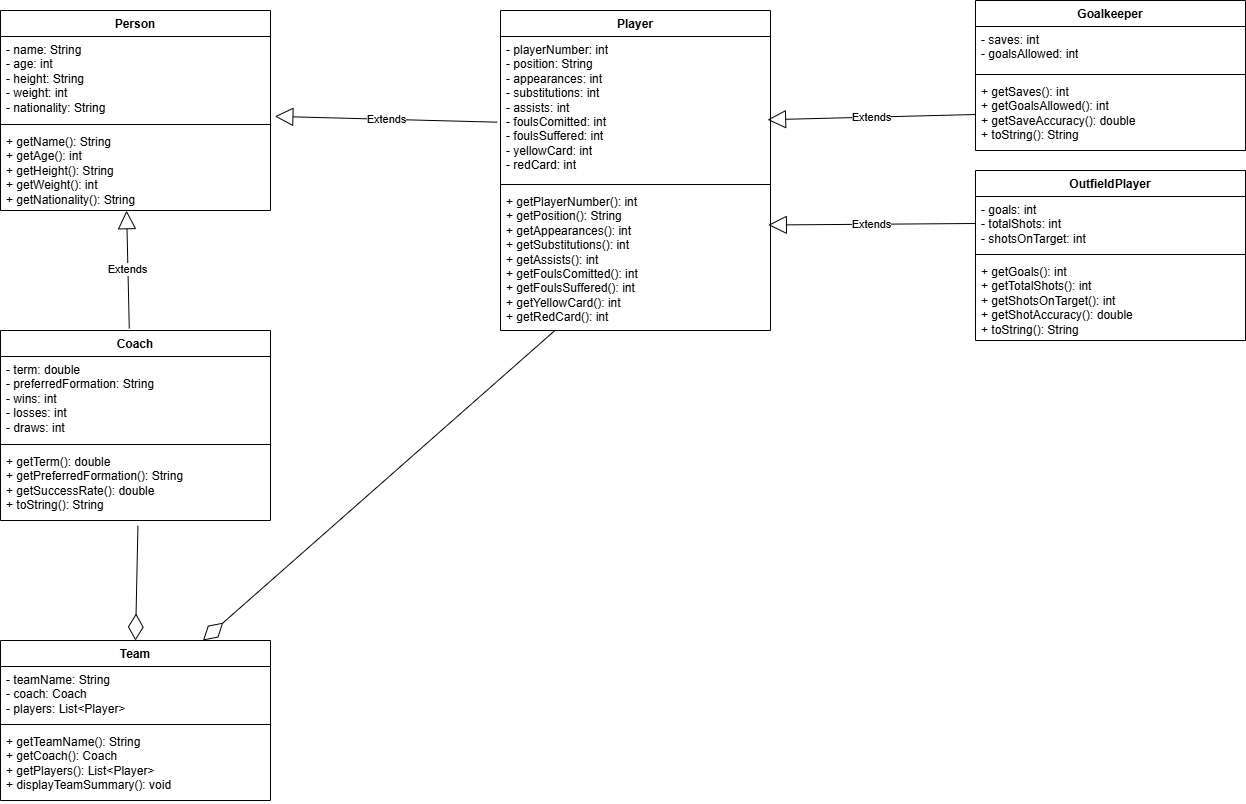

The diagram above was exported from draw.io. Its source (the exported page's mxGraphModel, read from the mxfile embedded in the PNG):
<mxGraphModel dx="1740" dy="878" grid="1" gridSize="10" guides="1" tooltips="1" connect="1" arrows="1" fold="1" page="1" pageScale="1" pageWidth="850" pageHeight="1100" background="light-dark(#FFFFFF,#000000)" math="0" shadow="0">
  <root>
    <mxCell id="0" />
    <mxCell id="1" parent="0" />
    <mxCell id="684HYZWRHoDbH8bu9hM0-1" value="Person" style="swimlane;fontStyle=1;align=center;verticalAlign=top;childLayout=stackLayout;horizontal=1;startSize=26;horizontalStack=0;resizeParent=1;resizeParentMax=0;resizeLast=0;collapsible=1;marginBottom=0;whiteSpace=wrap;html=1;" parent="1" vertex="1">
      <mxGeometry x="30" y="40" width="270" height="200" as="geometry" />
    </mxCell>
    <mxCell id="684HYZWRHoDbH8bu9hM0-2" value="- name: String&lt;div&gt;- age: int&lt;/div&gt;&lt;div&gt;- height: String&lt;/div&gt;&lt;div&gt;- weight: int&lt;/div&gt;&lt;div&gt;- nationality: String&lt;/div&gt;" style="text;strokeColor=none;fillColor=none;align=left;verticalAlign=top;spacingLeft=4;spacingRight=4;overflow=hidden;rotatable=0;points=[[0,0.5],[1,0.5]];portConstraint=eastwest;whiteSpace=wrap;html=1;" parent="684HYZWRHoDbH8bu9hM0-1" vertex="1">
      <mxGeometry y="26" width="270" height="84" as="geometry" />
    </mxCell>
    <mxCell id="684HYZWRHoDbH8bu9hM0-3" value="" style="line;strokeWidth=1;fillColor=none;align=left;verticalAlign=middle;spacingTop=-1;spacingLeft=3;spacingRight=3;rotatable=0;labelPosition=right;points=[];portConstraint=eastwest;strokeColor=inherit;" parent="684HYZWRHoDbH8bu9hM0-1" vertex="1">
      <mxGeometry y="110" width="270" height="8" as="geometry" />
    </mxCell>
    <mxCell id="684HYZWRHoDbH8bu9hM0-4" value="&lt;div&gt;+ getName(): String&lt;/div&gt;&lt;div&gt;+ getAge(): int&lt;/div&gt;&lt;div&gt;+ getHeight(): String&lt;/div&gt;&lt;div&gt;+ getWeight(): int&lt;/div&gt;&lt;div&gt;+ getNationality(): String&lt;/div&gt;" style="text;strokeColor=none;fillColor=none;align=left;verticalAlign=top;spacingLeft=4;spacingRight=4;overflow=hidden;rotatable=0;points=[[0,0.5],[1,0.5]];portConstraint=eastwest;whiteSpace=wrap;html=1;" parent="684HYZWRHoDbH8bu9hM0-1" vertex="1">
      <mxGeometry y="118" width="270" height="82" as="geometry" />
    </mxCell>
    <mxCell id="P-ycAwFdkFpfH8SJvCZh-2" value="Player" style="swimlane;fontStyle=1;align=center;verticalAlign=top;childLayout=stackLayout;horizontal=1;startSize=26;horizontalStack=0;resizeParent=1;resizeParentMax=0;resizeLast=0;collapsible=1;marginBottom=0;whiteSpace=wrap;html=1;" vertex="1" parent="1">
      <mxGeometry x="530" y="40" width="270" height="320" as="geometry" />
    </mxCell>
    <mxCell id="P-ycAwFdkFpfH8SJvCZh-3" value="- playerNumber: int&lt;div&gt;- position: String&lt;/div&gt;&lt;div&gt;- appearances: int&lt;/div&gt;&lt;div&gt;- substitutions: int&lt;/div&gt;&lt;div&gt;- assists: int&lt;/div&gt;&lt;div&gt;- foulsComitted: int&lt;/div&gt;&lt;div&gt;- foulsSuffered: int&lt;/div&gt;&lt;div&gt;- yellowCard: int&lt;/div&gt;&lt;div&gt;- redCard: int&lt;/div&gt;" style="text;strokeColor=none;fillColor=none;align=left;verticalAlign=top;spacingLeft=4;spacingRight=4;overflow=hidden;rotatable=0;points=[[0,0.5],[1,0.5]];portConstraint=eastwest;whiteSpace=wrap;html=1;" vertex="1" parent="P-ycAwFdkFpfH8SJvCZh-2">
      <mxGeometry y="26" width="270" height="144" as="geometry" />
    </mxCell>
    <mxCell id="P-ycAwFdkFpfH8SJvCZh-4" value="" style="line;strokeWidth=1;fillColor=none;align=left;verticalAlign=middle;spacingTop=-1;spacingLeft=3;spacingRight=3;rotatable=0;labelPosition=right;points=[];portConstraint=eastwest;strokeColor=inherit;" vertex="1" parent="P-ycAwFdkFpfH8SJvCZh-2">
      <mxGeometry y="170" width="270" height="8" as="geometry" />
    </mxCell>
    <mxCell id="P-ycAwFdkFpfH8SJvCZh-5" value="&lt;div&gt;+ getPlayerNumber(): int&lt;/div&gt;&lt;div&gt;+ getPosition(): String&lt;/div&gt;&lt;div&gt;+ getAppearances(): int&lt;/div&gt;&lt;div&gt;+ getSubstitutions(): int&lt;/div&gt;&lt;div&gt;+ getAssists(): int&lt;/div&gt;&lt;div&gt;+ getFoulsComitted(): int&lt;/div&gt;&lt;div&gt;+ getFoulsSuffered(): int&lt;/div&gt;&lt;div&gt;+ getYellowCard(): int&lt;/div&gt;&lt;div&gt;+ getRedCard(): int&lt;/div&gt;" style="text;strokeColor=none;fillColor=none;align=left;verticalAlign=top;spacingLeft=4;spacingRight=4;overflow=hidden;rotatable=0;points=[[0,0.5],[1,0.5]];portConstraint=eastwest;whiteSpace=wrap;html=1;" vertex="1" parent="P-ycAwFdkFpfH8SJvCZh-2">
      <mxGeometry y="178" width="270" height="142" as="geometry" />
    </mxCell>
    <mxCell id="P-ycAwFdkFpfH8SJvCZh-6" value="Goalkeeper" style="swimlane;fontStyle=1;align=center;verticalAlign=top;childLayout=stackLayout;horizontal=1;startSize=26;horizontalStack=0;resizeParent=1;resizeParentMax=0;resizeLast=0;collapsible=1;marginBottom=0;whiteSpace=wrap;html=1;" vertex="1" parent="1">
      <mxGeometry x="1005" y="30" width="270" height="150" as="geometry" />
    </mxCell>
    <mxCell id="P-ycAwFdkFpfH8SJvCZh-7" value="- saves: int&lt;div&gt;- goalsAllowed: int&lt;/div&gt;" style="text;strokeColor=none;fillColor=none;align=left;verticalAlign=top;spacingLeft=4;spacingRight=4;overflow=hidden;rotatable=0;points=[[0,0.5],[1,0.5]];portConstraint=eastwest;whiteSpace=wrap;html=1;" vertex="1" parent="P-ycAwFdkFpfH8SJvCZh-6">
      <mxGeometry y="26" width="270" height="44" as="geometry" />
    </mxCell>
    <mxCell id="P-ycAwFdkFpfH8SJvCZh-8" value="" style="line;strokeWidth=1;fillColor=none;align=left;verticalAlign=middle;spacingTop=-1;spacingLeft=3;spacingRight=3;rotatable=0;labelPosition=right;points=[];portConstraint=eastwest;strokeColor=inherit;" vertex="1" parent="P-ycAwFdkFpfH8SJvCZh-6">
      <mxGeometry y="70" width="270" height="8" as="geometry" />
    </mxCell>
    <mxCell id="P-ycAwFdkFpfH8SJvCZh-9" value="&lt;div&gt;+ getSaves(): int&lt;/div&gt;&lt;div&gt;+ getGoalsAllowed(): int&lt;/div&gt;&lt;div&gt;+ getSaveAccuracy(): double&lt;/div&gt;&lt;div&gt;+ toString(): String&lt;/div&gt;" style="text;strokeColor=none;fillColor=none;align=left;verticalAlign=top;spacingLeft=4;spacingRight=4;overflow=hidden;rotatable=0;points=[[0,0.5],[1,0.5]];portConstraint=eastwest;whiteSpace=wrap;html=1;" vertex="1" parent="P-ycAwFdkFpfH8SJvCZh-6">
      <mxGeometry y="78" width="270" height="72" as="geometry" />
    </mxCell>
    <mxCell id="P-ycAwFdkFpfH8SJvCZh-14" value="OutfieldPlayer" style="swimlane;fontStyle=1;align=center;verticalAlign=top;childLayout=stackLayout;horizontal=1;startSize=26;horizontalStack=0;resizeParent=1;resizeParentMax=0;resizeLast=0;collapsible=1;marginBottom=0;whiteSpace=wrap;html=1;" vertex="1" parent="1">
      <mxGeometry x="1005" y="200" width="270" height="170" as="geometry" />
    </mxCell>
    <mxCell id="P-ycAwFdkFpfH8SJvCZh-15" value="- goals: int&lt;div&gt;- totalShots: int&lt;/div&gt;&lt;div&gt;- shotsOnTarget: int&lt;/div&gt;" style="text;strokeColor=none;fillColor=none;align=left;verticalAlign=top;spacingLeft=4;spacingRight=4;overflow=hidden;rotatable=0;points=[[0,0.5],[1,0.5]];portConstraint=eastwest;whiteSpace=wrap;html=1;" vertex="1" parent="P-ycAwFdkFpfH8SJvCZh-14">
      <mxGeometry y="26" width="270" height="54" as="geometry" />
    </mxCell>
    <mxCell id="P-ycAwFdkFpfH8SJvCZh-16" value="" style="line;strokeWidth=1;fillColor=none;align=left;verticalAlign=middle;spacingTop=-1;spacingLeft=3;spacingRight=3;rotatable=0;labelPosition=right;points=[];portConstraint=eastwest;strokeColor=inherit;" vertex="1" parent="P-ycAwFdkFpfH8SJvCZh-14">
      <mxGeometry y="80" width="270" height="8" as="geometry" />
    </mxCell>
    <mxCell id="P-ycAwFdkFpfH8SJvCZh-17" value="&lt;div&gt;+ getGoals(): int&lt;/div&gt;&lt;div&gt;+ getTotalShots(): int&lt;/div&gt;&lt;div&gt;+ getShotsOnTarget(): int&lt;/div&gt;&lt;div&gt;+ getShotAccuracy(): double&lt;/div&gt;&lt;div&gt;+ toString(): String&lt;/div&gt;" style="text;strokeColor=none;fillColor=none;align=left;verticalAlign=top;spacingLeft=4;spacingRight=4;overflow=hidden;rotatable=0;points=[[0,0.5],[1,0.5]];portConstraint=eastwest;whiteSpace=wrap;html=1;" vertex="1" parent="P-ycAwFdkFpfH8SJvCZh-14">
      <mxGeometry y="88" width="270" height="82" as="geometry" />
    </mxCell>
    <mxCell id="P-ycAwFdkFpfH8SJvCZh-18" value="Coach" style="swimlane;fontStyle=1;align=center;verticalAlign=top;childLayout=stackLayout;horizontal=1;startSize=26;horizontalStack=0;resizeParent=1;resizeParentMax=0;resizeLast=0;collapsible=1;marginBottom=0;whiteSpace=wrap;html=1;" vertex="1" parent="1">
      <mxGeometry x="30" y="360" width="270" height="190" as="geometry" />
    </mxCell>
    <mxCell id="P-ycAwFdkFpfH8SJvCZh-19" value="- term: double&lt;div&gt;- preferredFormation: String&lt;/div&gt;&lt;div&gt;- wins: int&lt;/div&gt;&lt;div&gt;- losses: int&lt;/div&gt;&lt;div&gt;- draws: int&lt;/div&gt;" style="text;strokeColor=none;fillColor=none;align=left;verticalAlign=top;spacingLeft=4;spacingRight=4;overflow=hidden;rotatable=0;points=[[0,0.5],[1,0.5]];portConstraint=eastwest;whiteSpace=wrap;html=1;" vertex="1" parent="P-ycAwFdkFpfH8SJvCZh-18">
      <mxGeometry y="26" width="270" height="84" as="geometry" />
    </mxCell>
    <mxCell id="P-ycAwFdkFpfH8SJvCZh-20" value="" style="line;strokeWidth=1;fillColor=none;align=left;verticalAlign=middle;spacingTop=-1;spacingLeft=3;spacingRight=3;rotatable=0;labelPosition=right;points=[];portConstraint=eastwest;strokeColor=inherit;" vertex="1" parent="P-ycAwFdkFpfH8SJvCZh-18">
      <mxGeometry y="110" width="270" height="8" as="geometry" />
    </mxCell>
    <mxCell id="P-ycAwFdkFpfH8SJvCZh-21" value="&lt;div&gt;+ getTerm(): double&lt;/div&gt;&lt;div&gt;+ getPreferredFormation(): String&lt;/div&gt;&lt;div&gt;+ getSuccessRate(): double&lt;/div&gt;&lt;div&gt;+ toString(): String&lt;/div&gt;" style="text;strokeColor=none;fillColor=none;align=left;verticalAlign=top;spacingLeft=4;spacingRight=4;overflow=hidden;rotatable=0;points=[[0,0.5],[1,0.5]];portConstraint=eastwest;whiteSpace=wrap;html=1;" vertex="1" parent="P-ycAwFdkFpfH8SJvCZh-18">
      <mxGeometry y="118" width="270" height="72" as="geometry" />
    </mxCell>
    <mxCell id="P-ycAwFdkFpfH8SJvCZh-22" value="Team" style="swimlane;fontStyle=1;align=center;verticalAlign=top;childLayout=stackLayout;horizontal=1;startSize=26;horizontalStack=0;resizeParent=1;resizeParentMax=0;resizeLast=0;collapsible=1;marginBottom=0;whiteSpace=wrap;html=1;" vertex="1" parent="1">
      <mxGeometry x="30" y="670" width="270" height="160" as="geometry" />
    </mxCell>
    <mxCell id="P-ycAwFdkFpfH8SJvCZh-23" value="- teamName: String&lt;div&gt;- coach: Coach&lt;/div&gt;&lt;div&gt;- players: List&amp;lt;Player&amp;gt;&lt;/div&gt;" style="text;strokeColor=none;fillColor=none;align=left;verticalAlign=top;spacingLeft=4;spacingRight=4;overflow=hidden;rotatable=0;points=[[0,0.5],[1,0.5]];portConstraint=eastwest;whiteSpace=wrap;html=1;" vertex="1" parent="P-ycAwFdkFpfH8SJvCZh-22">
      <mxGeometry y="26" width="270" height="54" as="geometry" />
    </mxCell>
    <mxCell id="P-ycAwFdkFpfH8SJvCZh-24" value="" style="line;strokeWidth=1;fillColor=none;align=left;verticalAlign=middle;spacingTop=-1;spacingLeft=3;spacingRight=3;rotatable=0;labelPosition=right;points=[];portConstraint=eastwest;strokeColor=inherit;" vertex="1" parent="P-ycAwFdkFpfH8SJvCZh-22">
      <mxGeometry y="80" width="270" height="8" as="geometry" />
    </mxCell>
    <mxCell id="P-ycAwFdkFpfH8SJvCZh-25" value="+ getTeamName(): String&lt;div&gt;+ getCoach(): Coach&lt;/div&gt;&lt;div&gt;+ getPlayers(): List&amp;lt;Player&amp;gt;&lt;/div&gt;&lt;div&gt;+ displayTeamSummary(): void&lt;/div&gt;" style="text;strokeColor=none;fillColor=none;align=left;verticalAlign=top;spacingLeft=4;spacingRight=4;overflow=hidden;rotatable=0;points=[[0,0.5],[1,0.5]];portConstraint=eastwest;whiteSpace=wrap;html=1;" vertex="1" parent="P-ycAwFdkFpfH8SJvCZh-22">
      <mxGeometry y="88" width="270" height="72" as="geometry" />
    </mxCell>
    <mxCell id="P-ycAwFdkFpfH8SJvCZh-38" value="Extends" style="endArrow=block;endSize=16;endFill=0;html=1;rounded=0;entryX=0.989;entryY=0.578;entryDx=0;entryDy=0;entryPerimeter=0;exitX=0;exitY=0.5;exitDx=0;exitDy=0;" edge="1" parent="1" source="P-ycAwFdkFpfH8SJvCZh-9" target="P-ycAwFdkFpfH8SJvCZh-3">
      <mxGeometry width="160" relative="1" as="geometry">
        <mxPoint x="640" y="449" as="sourcePoint" />
        <mxPoint x="800" y="449" as="targetPoint" />
      </mxGeometry>
    </mxCell>
    <mxCell id="P-ycAwFdkFpfH8SJvCZh-39" value="Extends" style="endArrow=block;endSize=16;endFill=0;html=1;rounded=0;entryX=0.992;entryY=0.257;entryDx=0;entryDy=0;entryPerimeter=0;exitX=0;exitY=0.5;exitDx=0;exitDy=0;" edge="1" parent="1" source="P-ycAwFdkFpfH8SJvCZh-15" target="P-ycAwFdkFpfH8SJvCZh-5">
      <mxGeometry width="160" relative="1" as="geometry">
        <mxPoint x="1015" y="154" as="sourcePoint" />
        <mxPoint x="807" y="159" as="targetPoint" />
      </mxGeometry>
    </mxCell>
    <mxCell id="P-ycAwFdkFpfH8SJvCZh-40" value="Extends" style="endArrow=block;endSize=16;endFill=0;html=1;rounded=0;entryX=0.467;entryY=1.002;entryDx=0;entryDy=0;entryPerimeter=0;exitX=0.477;exitY=-0.01;exitDx=0;exitDy=0;exitPerimeter=0;" edge="1" parent="1" source="P-ycAwFdkFpfH8SJvCZh-18" target="684HYZWRHoDbH8bu9hM0-4">
      <mxGeometry width="160" relative="1" as="geometry">
        <mxPoint x="425" y="310" as="sourcePoint" />
        <mxPoint x="218" y="311" as="targetPoint" />
      </mxGeometry>
    </mxCell>
    <mxCell id="P-ycAwFdkFpfH8SJvCZh-41" value="Extends" style="endArrow=block;endSize=16;endFill=0;html=1;rounded=0;entryX=1.016;entryY=0.951;entryDx=0;entryDy=0;entryPerimeter=0;exitX=-0.012;exitY=0.595;exitDx=0;exitDy=0;exitPerimeter=0;" edge="1" parent="1" source="P-ycAwFdkFpfH8SJvCZh-3" target="684HYZWRHoDbH8bu9hM0-2">
      <mxGeometry width="160" relative="1" as="geometry">
        <mxPoint x="169" y="368" as="sourcePoint" />
        <mxPoint x="166" y="250" as="targetPoint" />
      </mxGeometry>
    </mxCell>
    <mxCell id="P-ycAwFdkFpfH8SJvCZh-42" value="" style="endArrow=diamondThin;endFill=0;endSize=24;html=1;rounded=0;entryX=0.5;entryY=0;entryDx=0;entryDy=0;exitX=0.509;exitY=1.073;exitDx=0;exitDy=0;exitPerimeter=0;" edge="1" parent="1" source="P-ycAwFdkFpfH8SJvCZh-21" target="P-ycAwFdkFpfH8SJvCZh-22">
      <mxGeometry width="160" relative="1" as="geometry">
        <mxPoint x="500" y="450" as="sourcePoint" />
        <mxPoint x="660" y="450" as="targetPoint" />
      </mxGeometry>
    </mxCell>
    <mxCell id="P-ycAwFdkFpfH8SJvCZh-43" value="" style="endArrow=diamondThin;endFill=0;endSize=24;html=1;rounded=0;entryX=0.75;entryY=0;entryDx=0;entryDy=0;" edge="1" parent="1" source="P-ycAwFdkFpfH8SJvCZh-5" target="P-ycAwFdkFpfH8SJvCZh-22">
      <mxGeometry width="160" relative="1" as="geometry">
        <mxPoint x="177" y="565" as="sourcePoint" />
        <mxPoint x="175" y="680" as="targetPoint" />
      </mxGeometry>
    </mxCell>
  </root>
</mxGraphModel>